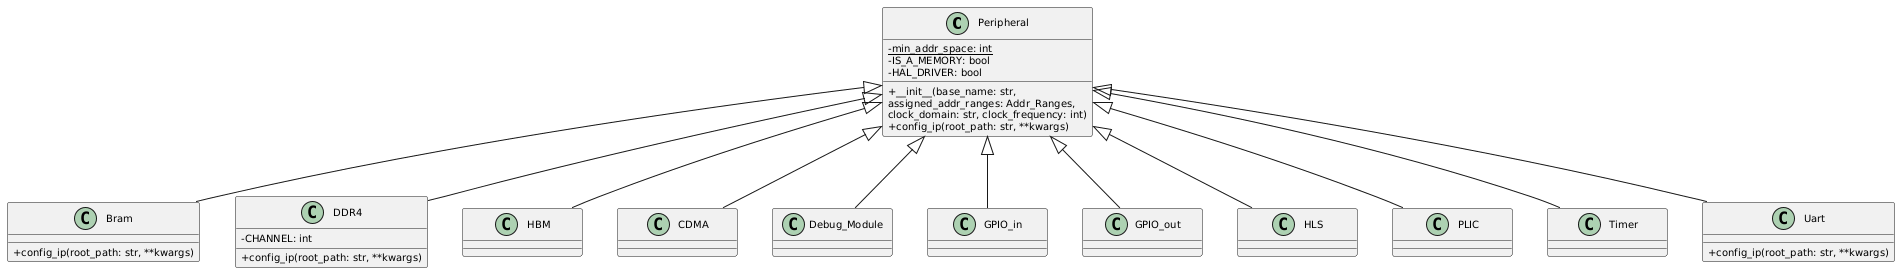

The diagram above was rendered by PlantUML. Its source (embedded in the PNG):
@startuml
skinparam classAttributeIconSize 0
skinparam classFontSize 10
skinparam classAttributeFontSize 10
skinparam classMethodFontSize 10
skinparam classPadding 2
skinparam minClassWidth 120
skinparam maxMessageSize 80
skinparam wrapWidth 200




class Peripheral {
    -{static} min_addr_space: int 
    - IS_A_MEMORY: bool
    - HAL_DRIVER: bool
    + __init__(base_name: str, assigned_addr_ranges: Addr_Ranges, clock_domain: str, clock_frequency: int)
    + config_ip(root_path: str, **kwargs)
}


class Bram {
    + config_ip(root_path: str, **kwargs)
}
Peripheral <|-- Bram

class DDR4 {
    - CHANNEL: int
    + config_ip(root_path: str, **kwargs)
}
Peripheral <|-- DDR4

class HBM {
}
Peripheral <|-- HBM

class CDMA {
}
Peripheral <|-- CDMA

class Debug_Module {
}
Peripheral <|-- Debug_Module

class GPIO_in {
}
Peripheral <|-- GPIO_in

class GPIO_out {
}
Peripheral <|-- GPIO_out

class HLS {
}
Peripheral <|-- HLS

class PLIC {
}
Peripheral <|-- PLIC

class Timer {
}
Peripheral <|-- Timer

class Uart {
    + config_ip(root_path: str, **kwargs)
}
Peripheral <|-- Uart
@enduml